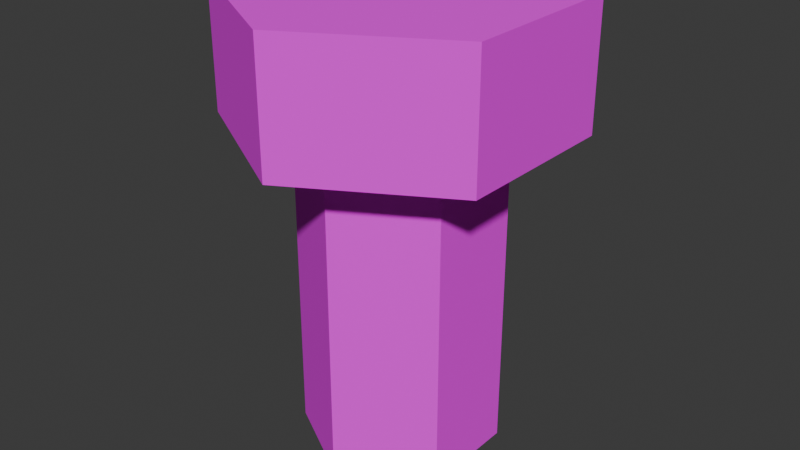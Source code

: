 # Source: Tiny_Bolt.blend  (saved by Blender 4.2.67; exported with 4.5.12 LTS)
import bpy
from mathutils import Matrix  # noqa: F401  (used for matrix-valued properties, if any)

bpy.ops.wm.read_factory_settings(use_empty=True)
scene = bpy.context.scene
scene.name = 'Scene'

# ---- collections
col_collection = bpy.data.collections.new('Collection'); scene.collection.children.link(col_collection)

# ---- images (referenced by path relative to the original .blend; pixels are not part of the script)
import os
ASSET_DIR = os.environ.get("B2B_ASSET_DIR", "")  # directory of the original .blend (textures are referenced by path, not embedded)
HERE = os.path.dirname(os.path.abspath(__file__))  # packed textures are extracted next to this script under _unpacked/

def load_image(name, relpath, width, height, colorspace="sRGB"):
    """Load a texture the original file referenced (path relative to the .blend, or extracted next to this script)."""
    p = next((c for c in (os.path.join(HERE, relpath), os.path.join(ASSET_DIR, relpath)) if relpath and os.path.exists(c)), "")
    if p:
        img = bpy.data.images.load(p, check_existing=True)
        img.name = name
    else:  # same state as the original file: an image datablock whose file is absent (Cycles renders it pink)
        img = bpy.data.images.new(name, width, height)
        img.source = "FILE"
        img.filepath = "//" + (relpath or name)
    img.colorspace_settings.name = colorspace
    return img
img_bolt_png = load_image('Bolt.png', 'Bolt.png', 1024, 1024, 'sRGB')

# ---- materials (node trees are filled in below, after node groups)
mat_bolt = bpy.data.materials.new('Bolt')
mat_bolt.alpha_threshold = 0.0
mat_bolt.roughness = 0.5
mat_bolt.line_color = (0.0, 0.0, 0.0, 1.0)

# ---- material node trees
mat_bolt.use_nodes = True; mat_bolt.node_tree.nodes.clear()
_N = mat_bolt.node_tree.nodes; _L = mat_bolt.node_tree.links
n0 = _N.new('ShaderNodeOutputMaterial'); n0.name = 'Material Output'; n0.location = (300, 300)
n1 = _N.new('ShaderNodeBsdfPrincipled'); n1.name = 'Principled BSDF'; n1.location = (10, 300)
n1.inputs[2].default_value = 1.0
n1.inputs[3].default_value = 1.45
n2 = _N.new('ShaderNodeTexImage'); n2.name = 'Image Texture'; n2.location = (-280, 280)
n2.image = img_bolt_png
n2.interpolation = 'Closest'
_L.new(n1.outputs[0], n0.inputs[0])
_L.new(n2.outputs[0], n1.inputs[0])
n0.is_active_output = True

# ---- world
world_world = bpy.data.worlds.new('World'); scene.world = world_world
world_world.use_nodes = True; world_world.node_tree.nodes.clear()
_N = world_world.node_tree.nodes; _L = world_world.node_tree.links
n0 = _N.new('ShaderNodeOutputWorld'); n0.name = 'World Output'; n0.location = (300, 300)
n1 = _N.new('ShaderNodeBackground'); n1.name = 'Background'; n1.location = (10, 300)
n1.inputs[0].default_value = (0.05088, 0.05088, 0.05088, 1.0)
_L.new(n1.outputs[0], n0.inputs[0])
n0.is_active_output = True
world_world.color = (0.05088, 0.05088, 0.05088)
world_world.sun_shadow_jitter_overblur = 0.0

# ---- meshes
me_cylinder_001 = bpy.data.meshes.new('Cylinder.001')
me_cylinder_001.from_pydata([(0.0, 1.0, 1.0), (0.866, 0.5, 1.0), (0.866, -0.5, 1.0), (0.0, -1.0, 1.0), (-0.866, -0.5, 1.0), (-0.866, 0.5, 1.0), (0.0, 1.696, 0.8054), (0.0, 1.696, 1.113), (1.469, 0.8482, 0.8054), (1.469, 0.8482, 1.113), (1.469, -0.8482, 0.8054), (1.469, -0.8482, 1.113), (0.0, -1.696, 0.8054), (0.0, -1.696, 1.113), (-1.469, -0.8482, 0.8054), (-1.469, -0.8482, 1.113), (-1.469, 0.8482, 0.8054), (-1.469, 0.8482, 1.113), (0.0, 1.0, 0.0), (0.866, 0.5, 0.0), (0.866, -0.5, 0.0), (0.0, -1.0, 0.0), (-0.866, -0.5, 0.0), (-0.866, 0.5, 0.0)], [], [(18, 0, 1, 19), (19, 1, 2, 20), (20, 2, 3, 21), (21, 3, 4, 22), (1, 0, 5, 4, 3, 2), (22, 4, 5, 23), (23, 5, 0, 18), (6, 7, 9, 8), (8, 9, 11, 10), (10, 11, 13, 12), (12, 13, 15, 14), (9, 7, 17, 15, 13, 11), (14, 15, 17, 16), (16, 17, 7, 6), (6, 8, 10, 12, 14, 16), (23, 18, 19, 20, 21, 22)])
_uv = me_cylinder_001.uv_layers.new(name='UVMap')
_uv.uv.foreach_set('vector', [1.0, 0.75, 1.0, 0.5, 0.8333, 0.5, 0.8333, 0.75, 0.8333, 0.75, 0.8333, 0.5, 0.6667, 0.5, 0.6667, 0.75, 0.6667, 0.75, 0.6667, 0.5, 0.5, 0.5, 0.5, 0.75, 0.5, 0.75, 0.5, 0.5, 0.3333, 0.5, 0.3333, 0.75, 0.4578, 0.37, 0.25, 0.49, 0.04215, 0.37, 0.04215, 0.13, 0.25, 0.01, 0.4578, 0.13, 0.3333, 0.75, 0.3333, 0.5, 0.1667, 0.5, 0.1667, 0.75, 0.1667, 0.75, 0.1667, 0.5, -5.96e-08, 0.5, -5.96e-08, 0.75, 0.5019, 0.4282, 0.5019, 0.5361, 0.3763, 0.5361, 0.3763, 0.4282, 0.4962, 0.4317, 0.4962, 0.5326, 0.6318, 0.5326, 0.6318, 0.4317, 0.3763, 0.4282, 0.3763, 0.5361, 0.5019, 0.5361, 0.5019, 0.4282, 0.5019, 0.4282, 0.5019, 0.5361, 0.6274, 0.5361, 0.6274, 0.4282, 0.4578, 0.37, 0.25, 0.49, 0.04215, 0.37, 0.04215, 0.13, 0.25, 0.01, 0.4578, 0.13, 0.6318, 0.4317, 0.6318, 0.5326, 0.4962, 0.5326, 0.4962, 0.4317, 0.6274, 0.4282, 0.6274, 0.5361, 0.5019, 0.5361, 0.5019, 0.4282, 0.75, 0.49, 0.9578, 0.37, 0.9578, 0.13, 0.75, 0.01, 0.5422, 0.13, 0.5422, 0.37, 0.5471, 0.1335, 0.7522, 0.01504, 0.9574, 0.1335, 0.9574, 0.3703, 0.7522, 0.4887, 0.5471, 0.3703])
me_cylinder_001.materials.append(mat_bolt)
me_cylinder_001.update()

# ---- objects
ob_cylinder_001 = bpy.data.objects.new('Cylinder.001', me_cylinder_001)

# ---- transforms, parenting, visibility, modifiers, constraints
ob_cylinder_001.location = (0.0, 0.0, -0.7556)
ob_cylinder_001.scale = (0.2974, 0.2974, 1.222)

# ---- collection membership
col_collection.objects.link(ob_cylinder_001)

# ---- scene / render settings (as saved in the file)
scene.frame_start = 1; scene.frame_end = 250; scene.frame_set(1)
scene.render.engine = 'BLENDER_EEVEE_NEXT'
bpy.context.view_layer.update()

# ---- added for rendering (the .blend has no active camera and no usable light): camera, sun
cam_auto = bpy.data.cameras.new('AutoCamera')
cam_auto.lens = 50.0
cam_auto.sensor_width = 36.0
cam_auto.clip_end = 1000.0
ob_auto_camera = bpy.data.objects.new('AutoCamera', cam_auto)
scene.collection.objects.link(ob_auto_camera)
ob_auto_camera.location = (1.76296, -2.11555, 1.3347)
ob_auto_camera.rotation_euler = (1.09748, -7.21219e-08, 0.694738)
scene.camera = ob_auto_camera
light_auto_sun = bpy.data.lights.new('AutoSun', 'SUN')
light_auto_sun.energy = 3.0
light_auto_sun.angle = 0.0523599
ob_auto_sun = bpy.data.objects.new('AutoSun', light_auto_sun)
scene.collection.objects.link(ob_auto_sun)
ob_auto_sun.rotation_euler = (0.872665, 0.174533, 0.523599)
bpy.context.view_layer.update()
